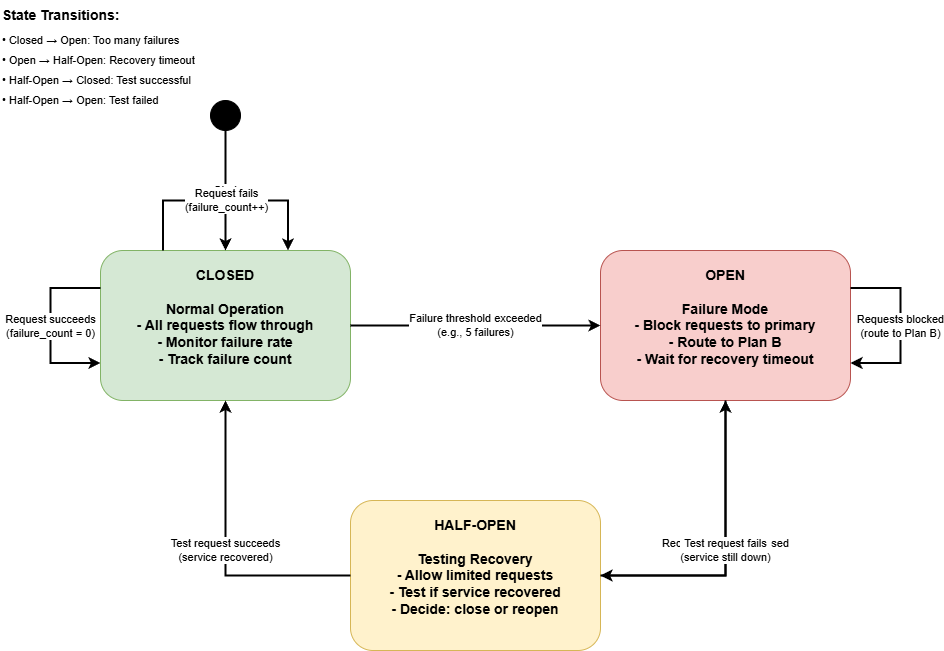

The diagram above was exported from draw.io. Its source (the exported page's mxGraphModel, read from the mxfile embedded in the PNG):
<mxGraphModel dx="660" dy="655" grid="1" gridSize="10" guides="1" tooltips="1" connect="1" arrows="1" fold="1" page="1" pageScale="1" pageWidth="1169" pageHeight="827" math="0" shadow="0">
  <root>
    <mxCell id="0" />
    <mxCell id="1" parent="0" />
    <mxCell id="state-closed" value="CLOSED&#10;&#10;Normal Operation&#10;- All requests flow through&#10;- Monitor failure rate&#10;- Track failure count" style="rounded=1;whiteSpace=wrap;html=1;fillColor=#d5e8d4;strokeColor=#82b366;fontSize=14;fontStyle=1;align=center;verticalAlign=top;spacingTop=10;" parent="1" vertex="1">
      <mxGeometry x="150" y="300" width="250" height="150" as="geometry" />
    </mxCell>
    <mxCell id="state-open" value="OPEN&#10;&#10;Failure Mode&#10;- Block requests to primary&#10;- Route to Plan B&#10;- Wait for recovery timeout" style="rounded=1;whiteSpace=wrap;html=1;fillColor=#f8cecc;strokeColor=#b85450;fontSize=14;fontStyle=1;align=center;verticalAlign=top;spacingTop=10;" parent="1" vertex="1">
      <mxGeometry x="650" y="300" width="250" height="150" as="geometry" />
    </mxCell>
    <mxCell id="state-halfopen" value="HALF-OPEN&#10;&#10;Testing Recovery&#10;- Allow limited requests&#10;- Test if service recovered&#10;- Decide: close or reopen" style="rounded=1;whiteSpace=wrap;html=1;fillColor=#fff2cc;strokeColor=#d6b656;fontSize=14;fontStyle=1;align=center;verticalAlign=top;spacingTop=10;" parent="1" vertex="1">
      <mxGeometry x="400" y="550" width="250" height="150" as="geometry" />
    </mxCell>
    <mxCell id="state-initial" value="" style="ellipse;whiteSpace=wrap;html=1;aspect=fixed;fillColor=#000000;" parent="1" vertex="1">
      <mxGeometry x="260" y="150" width="30" height="30" as="geometry" />
    </mxCell>
    <mxCell id="arrow-initial-closed" value="Start" style="edgeStyle=orthogonalEdgeStyle;rounded=0;orthogonalLoop=1;jettySize=auto;html=1;exitX=0.5;exitY=1;exitDx=0;exitDy=0;entryX=0.5;entryY=0;entryDx=0;entryDy=0;strokeWidth=2;fontSize=11;endArrow=classic;endFill=1;" parent="1" source="state-initial" target="state-closed" edge="1">
      <mxGeometry relative="1" as="geometry" />
    </mxCell>
    <mxCell id="arrow-closed-open" value="Failure threshold exceeded&#10;(e.g., 5 failures)" style="edgeStyle=orthogonalEdgeStyle;rounded=0;orthogonalLoop=1;jettySize=auto;html=1;exitX=1;exitY=0.5;exitDx=0;exitDy=0;entryX=0;entryY=0.5;entryDx=0;entryDy=0;strokeWidth=2;fontSize=11;endArrow=classic;endFill=1;" parent="1" source="state-closed" target="state-open" edge="1">
      <mxGeometry relative="1" as="geometry" />
    </mxCell>
    <mxCell id="arrow-closed-closed-success" value="Request succeeds&#10;(failure_count = 0)" style="edgeStyle=orthogonalEdgeStyle;rounded=0;orthogonalLoop=1;jettySize=auto;html=1;exitX=0;exitY=0.25;exitDx=0;exitDy=0;entryX=0;entryY=0.75;entryDx=0;entryDy=0;strokeWidth=2;fontSize=11;endArrow=classic;endFill=1;" parent="1" source="state-closed" target="state-closed" edge="1">
      <mxGeometry relative="1" as="geometry">
        <Array as="points">
          <mxPoint x="100" y="338" />
          <mxPoint x="100" y="413" />
        </Array>
      </mxGeometry>
    </mxCell>
    <mxCell id="arrow-closed-closed-fail" value="Request fails&#10;(failure_count++)" style="edgeStyle=orthogonalEdgeStyle;rounded=0;orthogonalLoop=1;jettySize=auto;html=1;exitX=0.25;exitY=0;exitDx=0;exitDy=0;entryX=0.75;entryY=0;entryDx=0;entryDy=0;strokeWidth=2;fontSize=11;endArrow=classic;endFill=1;" parent="1" source="state-closed" target="state-closed" edge="1">
      <mxGeometry relative="1" as="geometry">
        <Array as="points">
          <mxPoint x="213" y="250" />
          <mxPoint x="338" y="250" />
        </Array>
      </mxGeometry>
    </mxCell>
    <mxCell id="arrow-open-halfopen" value="Recovery timeout elapsed&#10;(e.g., 60 seconds)" style="edgeStyle=orthogonalEdgeStyle;rounded=0;orthogonalLoop=1;jettySize=auto;html=1;exitX=0.5;exitY=1;exitDx=0;exitDy=0;entryX=1;entryY=0.5;entryDx=0;entryDy=0;strokeWidth=2;fontSize=11;endArrow=classic;endFill=1;" parent="1" source="state-open" target="state-halfopen" edge="1">
      <mxGeometry relative="1" as="geometry">
        <Array as="points">
          <mxPoint x="775" y="625" />
        </Array>
      </mxGeometry>
    </mxCell>
    <mxCell id="arrow-open-open" value="Requests blocked&#10;(route to Plan B)" style="edgeStyle=orthogonalEdgeStyle;rounded=0;orthogonalLoop=1;jettySize=auto;html=1;exitX=1;exitY=0.25;exitDx=0;exitDy=0;entryX=1;entryY=0.75;entryDx=0;entryDy=0;strokeWidth=2;fontSize=11;endArrow=classic;endFill=1;" parent="1" source="state-open" target="state-open" edge="1">
      <mxGeometry relative="1" as="geometry">
        <Array as="points">
          <mxPoint x="950" y="338" />
          <mxPoint x="950" y="413" />
        </Array>
      </mxGeometry>
    </mxCell>
    <mxCell id="arrow-halfopen-closed" value="Test request succeeds&#10;(service recovered)" style="edgeStyle=orthogonalEdgeStyle;rounded=0;orthogonalLoop=1;jettySize=auto;html=1;exitX=0;exitY=0.5;exitDx=0;exitDy=0;entryX=0.5;entryY=1;entryDx=0;entryDy=0;strokeWidth=2;fontSize=11;endArrow=classic;endFill=1;" parent="1" source="state-halfopen" target="state-closed" edge="1">
      <mxGeometry relative="1" as="geometry">
        <Array as="points">
          <mxPoint x="275" y="625" />
        </Array>
      </mxGeometry>
    </mxCell>
    <mxCell id="arrow-halfopen-open" value="Test request fails&#10;(service still down)" style="edgeStyle=orthogonalEdgeStyle;rounded=0;orthogonalLoop=1;jettySize=auto;html=1;exitX=1;exitY=0.5;exitDx=0;exitDy=0;entryX=0.5;entryY=1;entryDx=0;entryDy=0;strokeWidth=2;fontSize=11;endArrow=classic;endFill=1;" parent="1" source="state-halfopen" target="state-open" edge="1">
      <mxGeometry relative="1" as="geometry">
        <Array as="points">
          <mxPoint x="775" y="625" />
        </Array>
      </mxGeometry>
    </mxCell>
    <mxCell id="legend-title" value="State Transitions:" style="text;html=1;strokeColor=none;fillColor=none;align=left;verticalAlign=middle;whiteSpace=wrap;rounded=0;fontSize=14;fontStyle=1;" parent="1" vertex="1">
      <mxGeometry x="50" y="50" width="200" height="30" as="geometry" />
    </mxCell>
    <mxCell id="legend-1" value="• Closed → Open: Too many failures" style="text;html=1;strokeColor=none;fillColor=none;align=left;verticalAlign=middle;whiteSpace=wrap;rounded=0;fontSize=11;" parent="1" vertex="1">
      <mxGeometry x="50" y="80" width="250" height="20" as="geometry" />
    </mxCell>
    <mxCell id="legend-2" value="• Open → Half-Open: Recovery timeout" style="text;html=1;strokeColor=none;fillColor=none;align=left;verticalAlign=middle;whiteSpace=wrap;rounded=0;fontSize=11;" parent="1" vertex="1">
      <mxGeometry x="50" y="100" width="250" height="20" as="geometry" />
    </mxCell>
    <mxCell id="legend-3" value="• Half-Open → Closed: Test successful" style="text;html=1;strokeColor=none;fillColor=none;align=left;verticalAlign=middle;whiteSpace=wrap;rounded=0;fontSize=11;" parent="1" vertex="1">
      <mxGeometry x="50" y="120" width="250" height="20" as="geometry" />
    </mxCell>
    <mxCell id="legend-4" value="• Half-Open → Open: Test failed" style="text;html=1;strokeColor=none;fillColor=none;align=left;verticalAlign=middle;whiteSpace=wrap;rounded=0;fontSize=11;" parent="1" vertex="1">
      <mxGeometry x="50" y="140" width="250" height="20" as="geometry" />
    </mxCell>
  </root>
</mxGraphModel>